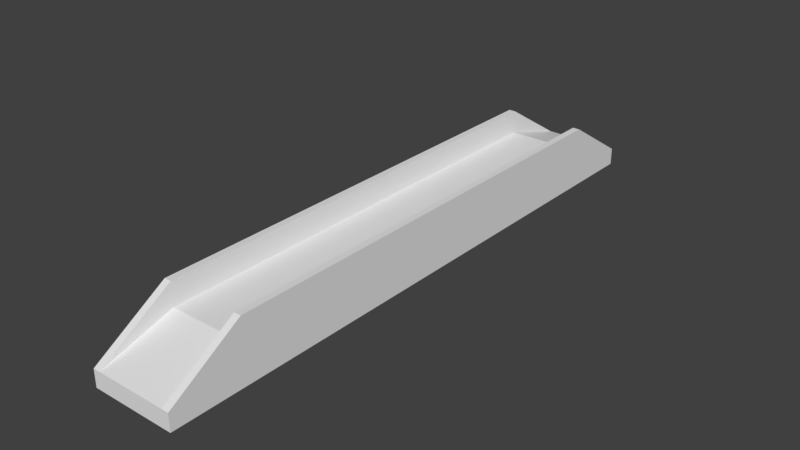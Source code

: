 # Source: StraightBridge.blend  (saved by Blender 2.78.0; exported with 4.5.12 LTS)
import bpy
from mathutils import Matrix  # noqa: F401  (used for matrix-valued properties, if any)

bpy.ops.wm.read_factory_settings(use_empty=True)
scene = bpy.context.scene
scene.name = 'Scene'

# ---- collections
col_collection_1 = bpy.data.collections.new('Collection 1'); scene.collection.children.link(col_collection_1)

# ---- materials (node trees are filled in below, after node groups)
mat_material_001 = bpy.data.materials.new('Material.001')
mat_material_001.alpha_threshold = 0.0
mat_material_001.use_transparent_shadow = False
mat_material_001.roughness = 0.5

# ---- material node trees

# ---- world
world_world = bpy.data.worlds.new('World'); scene.world = world_world
world_world.color = (0.05088, 0.05088, 0.05088)
world_world.use_sun_shadow = False
world_world.sun_shadow_jitter_overblur = 0.0
world_world.cycles.sampling_method = 'MANUAL'

# ---- meshes
me_cube_001 = bpy.data.meshes.new('Cube.001')
me_cube_001.from_pydata([(-0.7013, -2.776, 0.0187), (-0.7013, -2.112, 0.632), (-0.5915, -2.776, 0.0187), (-0.5915, -2.112, 0.632), (-0.7013, -2.112, 0.0187), (-0.5915, -2.112, 0.0187), (-0.7013, -2.112, 1.003), (-0.5915, -2.112, 1.003), (-0.7013, -2.776, 0.2925), (-0.5915, -2.776, 0.2925), (-0.7013, -2.112, 0.2925), (0.6347, -2.776, 0.0187), (0.6347, -2.112, 0.632), (0.5231, -2.776, 0.0187), (0.5231, -2.112, 0.632), (0.6347, -2.112, 0.0187), (0.5231, -2.112, 0.0187), (0.6347, -2.112, 1.003), (0.5231, -2.112, 1.003), (0.6347, -2.776, 0.2925), (0.5231, -2.776, 0.2925), (0.6347, -2.112, 0.2925), (-0.03551, -2.112, 0.632), (-0.03551, -2.776, 0.0187), (-0.03551, -2.112, 0.0187), (-0.03551, -2.776, 0.2925), (-0.7013, 2.776, 0.0187), (-0.7013, 2.112, 0.632), (-0.5915, 2.776, 0.0187), (-0.5915, 2.112, 0.632), (-0.7013, 2.112, 0.0187), (-0.5915, 2.112, 0.0187), (-0.7013, 2.112, 1.003), (-0.5915, 2.112, 1.003), (-0.7013, 2.776, 0.2925), (-0.5915, 2.776, 0.2925), (-0.7013, 2.112, 0.2925), (0.6347, 2.776, 0.0187), (0.6347, 2.112, 0.632), (0.5231, 2.776, 0.0187), (0.5231, 2.112, 0.632), (0.6347, 2.112, 0.0187), (0.5231, 2.112, 0.0187), (0.6347, 2.112, 1.003), (0.5231, 2.112, 1.003), (0.6347, 2.776, 0.2925), (0.5231, 2.776, 0.2925), (0.6347, 2.112, 0.2925), (-0.03551, 2.112, 0.632), (-0.03551, 2.776, 0.0187), (-0.03551, 2.112, 0.0187), (-0.03551, 2.776, 0.2925), (-0.7013, 0.0, 0.2925), (-0.5915, 0.0, 1.003), (-0.7013, 0.0, 1.003), (-0.5915, 0.0, 0.0187), (-0.03551, 0.0, 0.0187), (-0.7013, 0.0, 0.632), (-0.5915, 0.0, 0.632), (-0.03551, 0.0, 0.632), (0.6347, 0.0, 0.2925), (0.5231, 0.0, 1.003), (0.6347, 0.0, 1.003), (0.5231, 0.0, 0.0187), (0.6347, 0.0, 0.632), (0.5231, 0.0, 0.632), (-0.7013, 0.0, 0.0187), (0.6347, 0.0, 0.0187)], [], [(10, 8, 1), (5, 2, 0, 4), (9, 3, 7), (8, 6, 1), (58, 53, 7, 3), (2, 23, 25, 9), (54, 6, 7, 53), (55, 5, 4, 66), (52, 10, 1, 57), (0, 2, 9, 8), (4, 0, 8, 10), (23, 2, 5, 24), (9, 25, 22, 3), (7, 6, 8, 9), (21, 12, 19), (16, 15, 11, 13), (20, 18, 14), (19, 12, 17), (65, 14, 18, 61), (13, 20, 25, 23), (62, 61, 18, 17), (63, 67, 15, 16), (60, 64, 12, 21), (11, 19, 20, 13), (15, 21, 19, 11), (23, 24, 16, 13), (20, 14, 22, 25), (18, 20, 19, 17), (67, 60, 21, 15), (66, 4, 10, 52), (22, 59, 58, 3), (12, 64, 62, 17), (24, 56, 63, 16), (6, 54, 57, 1), (5, 55, 56, 24), (14, 65, 59, 22), (36, 27, 34), (31, 30, 26, 28), (35, 33, 29), (34, 27, 32), (58, 29, 33, 53), (28, 35, 51, 49), (54, 53, 33, 32), (55, 66, 30, 31), (52, 57, 27, 36), (26, 34, 35, 28), (30, 36, 34, 26), (49, 50, 31, 28), (35, 29, 48, 51), (33, 35, 34, 32), (47, 45, 38), (42, 39, 37, 41), (46, 40, 44), (45, 43, 38), (65, 61, 44, 40), (39, 49, 51, 46), (62, 43, 44, 61), (63, 42, 41, 67), (60, 47, 38, 64), (37, 39, 46, 45), (41, 37, 45, 47), (49, 39, 42, 50), (46, 51, 48, 40), (44, 43, 45, 46), (67, 41, 47, 60), (66, 52, 36, 30), (48, 29, 58, 59), (38, 43, 62, 64), (50, 42, 63, 56), (32, 27, 57, 54), (31, 50, 56, 55), (40, 48, 59, 65)])
me_cube_001.materials.append(mat_material_001)
me_cube_001.use_remesh_preserve_volume = False
me_cube_001.use_remesh_preserve_attributes = False
me_cube_001.use_mirror_vertex_groups = False
me_cube_001.update()

# ---- objects
ob_cube = bpy.data.objects.new('Cube', me_cube_001)

# ---- transforms, parenting, visibility, modifiers, constraints
ob_cube.location = (0.0, 0.0, 0.0)
ob_cube.scale = (1.0, 1.721, 0.9996)
ob_cube.lineart.crease_threshold = 0.0
_vg = ob_cube.vertex_groups.new(name='Group')

# ---- collection membership
col_collection_1.objects.link(ob_cube)

# ---- scene / render settings (as saved in the file)
scene.frame_start = 1; scene.frame_end = 250; scene.frame_set(0)
scene.render.engine = 'BLENDER_EEVEE_NEXT'
scene.render.resolution_percentage = 50
scene.render.dither_intensity = 0.0
scene.cycles.use_denoising = False
scene.cycles.samples = 128
scene.cycles.sampling_pattern = 'TABULATED_SOBOL'
scene.cycles.light_sampling_threshold = 0.0
scene.cycles.use_adaptive_sampling = False
scene.cycles.use_light_tree = False
scene.cycles.blur_glossy = 0.0
scene.cycles.sample_clamp_indirect = 0.0
scene.view_settings.view_transform = 'Standard'
bpy.context.view_layer.update()

# ---- added for rendering (the .blend has no active camera and no usable light): camera, sun
cam_auto = bpy.data.cameras.new('AutoCamera')
cam_auto.lens = 50.0
cam_auto.sensor_width = 36.0
cam_auto.clip_end = 1000.0
ob_auto_camera = bpy.data.objects.new('AutoCamera', cam_auto)
scene.collection.objects.link(ob_auto_camera)
ob_auto_camera.location = (8.93682, -10.7641, 7.68677)
ob_auto_camera.rotation_euler = (1.09748, -7.21219e-08, 0.694738)
scene.camera = ob_auto_camera
light_auto_sun = bpy.data.lights.new('AutoSun', 'SUN')
light_auto_sun.energy = 3.0
light_auto_sun.angle = 0.0523599
ob_auto_sun = bpy.data.objects.new('AutoSun', light_auto_sun)
scene.collection.objects.link(ob_auto_sun)
ob_auto_sun.rotation_euler = (0.872665, 0.174533, 0.523599)
bpy.context.view_layer.update()
